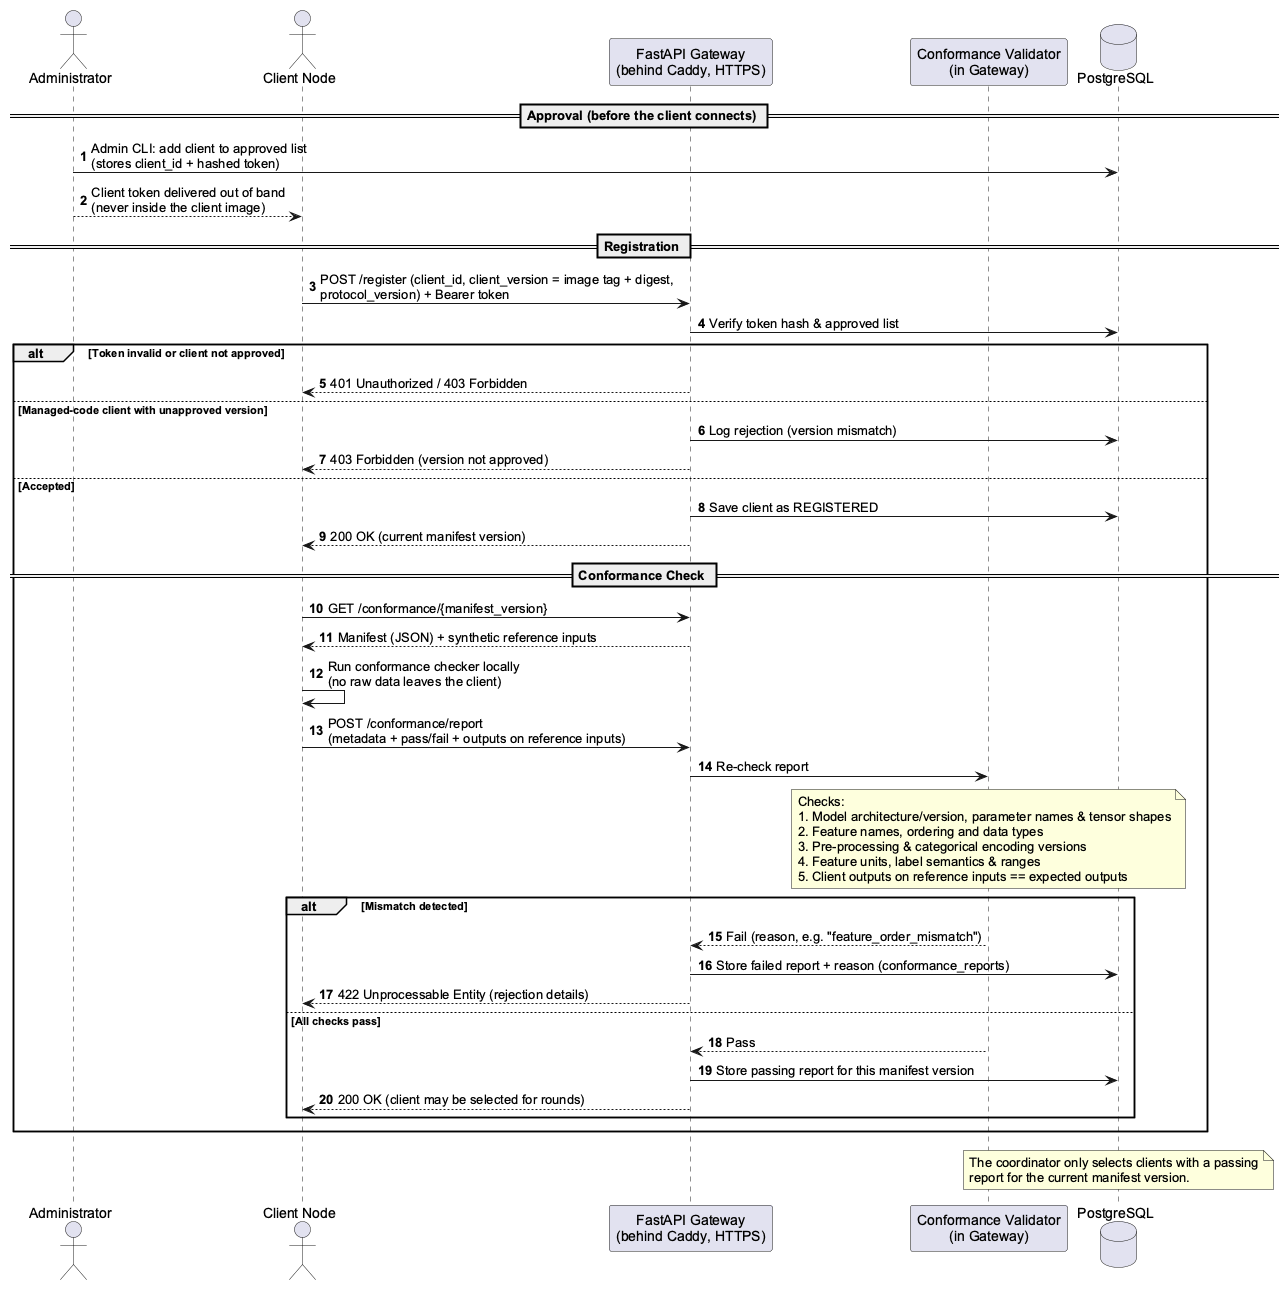

The diagram above was rendered by PlantUML. Its source (embedded in the PNG):
@startuml Sequence_Registration_Conformance
autonumber
skinparam shadowing false
skinparam defaultFontName Arial

actor Admin as "Administrator"
actor Client as "Client Node"
participant Gateway as "FastAPI Gateway\n(behind Caddy, HTTPS)"
participant Conformance as "Conformance Validator\n(in Gateway)"
database DB as "PostgreSQL"

== Approval (before the client connects) ==
Admin -> DB : Admin CLI: add client to approved list\n(stores client_id + hashed token)
Admin --> Client : Client token delivered out of band\n(never inside the client image)

== Registration ==
Client -> Gateway : POST /register (client_id, client_version = image tag + digest,\nprotocol_version) + Bearer token
Gateway -> DB : Verify token hash & approved list

alt Token invalid or client not approved
    Gateway --> Client : 401 Unauthorized / 403 Forbidden
else Managed-code client with unapproved version
    Gateway -> DB : Log rejection (version mismatch)
    Gateway --> Client : 403 Forbidden (version not approved)
else Accepted
    Gateway -> DB : Save client as REGISTERED
    Gateway --> Client : 200 OK (current manifest version)

    == Conformance Check ==
    Client -> Gateway : GET /conformance/{manifest_version}
    Gateway --> Client : Manifest (JSON) + synthetic reference inputs
    Client -> Client : Run conformance checker locally\n(no raw data leaves the client)
    Client -> Gateway : POST /conformance/report\n(metadata + pass/fail + outputs on reference inputs)
    Gateway -> Conformance : Re-check report
    note over Conformance
      Checks:
      1. Model architecture/version, parameter names & tensor shapes
      2. Feature names, ordering and data types
      3. Pre-processing & categorical encoding versions
      4. Feature units, label semantics & ranges
      5. Client outputs on reference inputs == expected outputs
    end note

    alt Mismatch detected
        Conformance --> Gateway : Fail (reason, e.g. "feature_order_mismatch")
        Gateway -> DB : Store failed report + reason (conformance_reports)
        Gateway --> Client : 422 Unprocessable Entity (rejection details)
    else All checks pass
        Conformance --> Gateway : Pass
        Gateway -> DB : Store passing report for this manifest version
        Gateway --> Client : 200 OK (client may be selected for rounds)
    end
end

note over DB
  The coordinator only selects clients with a passing
  report for the current manifest version.
end note
@enduml